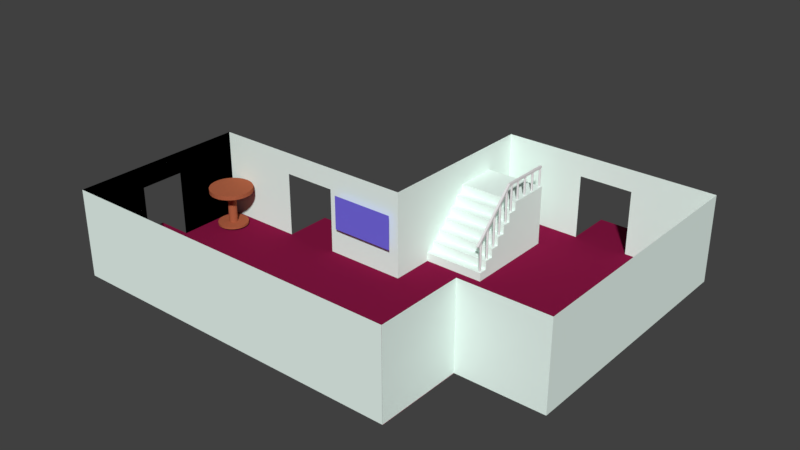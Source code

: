 # Source: sala.blend  (saved by Blender 2.79.0; exported with 4.5.12 LTS)
import bpy
from mathutils import Matrix  # noqa: F401  (used for matrix-valued properties, if any)

bpy.ops.wm.read_factory_settings(use_empty=True)
scene = bpy.context.scene
scene.name = 'Scene'

# ---- collections
col_collection_1 = bpy.data.collections.new('Collection 1'); scene.collection.children.link(col_collection_1)

# ---- materials (node trees are filled in below, after node groups)
mat_material = bpy.data.materials.new('Material')
mat_material.alpha_threshold = 0.0
mat_material.use_transparent_shadow = False
mat_material.preview_render_type = 'FLAT'
mat_material.diffuse_color = (0.233, 0.008616, 0.05263, 1.0)
mat_material.roughness = 0.5
mat_material.line_color = (0.0, 0.0, 0.0, 1.0)
mat_material_002 = bpy.data.materials.new('Material.002')
mat_material_002.alpha_threshold = 0.0
mat_material_002.use_transparent_shadow = False
mat_material_002.diffuse_color = (0.8566, 0.9849, 0.9268, 1.0)
mat_material_002.roughness = 0.5
mat_material_003 = bpy.data.materials.new('Material.003')
mat_material_003.alpha_threshold = 0.0
mat_material_003.use_transparent_shadow = False
mat_material_003.diffuse_color = (0.42, 0.118, 0.05666, 1.0)
mat_material_003.roughness = 0.5
mat_material_001 = bpy.data.materials.new('Material.001')
mat_material_001.alpha_threshold = 0.0
mat_material_001.use_transparent_shadow = False
mat_material_001.diffuse_color = (0.1815, 0.1512, 0.8, 1.0)
mat_material_001.roughness = 0.5

# ---- material node trees

# ---- world
world_world = bpy.data.worlds.new('World'); scene.world = world_world
world_world.color = (0.05088, 0.05088, 0.05088)
world_world.use_sun_shadow = False
world_world.sun_shadow_jitter_overblur = 0.0
world_world.cycles.sampling_method = 'MANUAL'

# ---- meshes
me_cube_033 = bpy.data.meshes.new('Cube.033')
me_cube_033.from_pydata([(-4.0, -1.0, -1.0), (-9.0, -1.0, -1.0), (-4.0, 3.0, -1.0), (-9.0, 3.0, -1.0), (1.0, 3.0, -1.0), (-0.9942, 3.0, -1.0), (1.0, 1.0, -1.0), (-0.9942, 1.0, -1.0), (-0.9942, 3.0, -1.0), (-4.0, 3.0, -1.0), (-4.0, 1.0, -1.0), (-0.9942, 1.0, -1.0), (-5.878, -1.0, -1.0), (-5.878, 3.0, -1.0), (-7.127, -1.0, -1.0), (-7.127, 3.0, -1.0), (-5.878, 4.088, -1.0), (-7.127, 4.088, -1.0), (-4.0, 0.5076, -1.0), (-9.0, 0.5076, -1.0), (-5.878, 0.5076, -1.0), (-7.127, 0.5076, -1.0), (-4.0, 1.514, -1.0), (-9.0, 1.514, -1.0), (-5.878, 1.514, -1.0), (-7.127, 1.514, -1.0), (-9.822, 0.5076, -1.0), (-9.822, 1.514, -1.0)], [], [(21, 19, 1, 14), (4, 5, 7, 6), (8, 9, 10, 11), (18, 20, 12, 0), (20, 21, 14, 12), (15, 13, 16, 17), (24, 25, 21, 20), (22, 24, 20, 18), (25, 23, 19, 21), (15, 3, 23, 25), (2, 13, 24, 22), (13, 15, 25, 24), (19, 23, 27, 26)])
me_cube_033.materials.append(mat_material)
me_cube_033.use_remesh_preserve_volume = False
me_cube_033.use_remesh_preserve_attributes = False
me_cube_033.use_mirror_vertex_groups = False
me_cube_033.update()
me_cube_032 = bpy.data.meshes.new('Cube.032')
me_cube_032.from_pydata([(-4.0, -1.0, -1.0), (-4.0, 1.0, -1.0), (-0.9942, -1.0, -1.0), (-0.9942, 1.0, -1.0)], [], [(3, 1, 0, 2)])
me_cube_032.materials.append(mat_material)
me_cube_032.use_remesh_preserve_volume = False
me_cube_032.use_remesh_preserve_attributes = False
me_cube_032.use_mirror_vertex_groups = False
me_cube_032.update()
me_cube_030 = bpy.data.meshes.new('Cube.030')
me_cube_030.from_pydata([(1.0, 7.0, -1.0), (-4.0, 7.0, -1.0), (1.0, 3.0, -1.0), (-4.0, 3.0, -1.0), (-0.8649, 7.0, -1.0), (-2.135, 7.0, -1.0), (-0.8649, 3.0, -1.0), (-2.135, 3.0, -1.0), (-0.8649, 8.122, -1.0), (-2.135, 8.122, -1.0)], [], [(5, 1, 3, 7), (0, 4, 6, 2), (4, 5, 7, 6), (5, 4, 8, 9)])
me_cube_030.materials.append(mat_material)
me_cube_030.use_remesh_preserve_volume = False
me_cube_030.use_remesh_preserve_attributes = False
me_cube_030.use_mirror_vertex_groups = False
me_cube_030.update()
me_cube_029 = bpy.data.meshes.new('Cube.029')
me_cube_029.from_pydata([(-9.0, -1.0, -1.0), (-9.0, -1.0, 1.0), (-9.0, 3.0, -1.0), (-9.0, 3.0, 1.0), (-9.0, -1.0, 0.0), (-9.0, 1.0, 1.0), (-9.0, 3.0, 0.0), (-9.0, -1.0, -0.5), (-9.0, -1.0, 0.5), (-9.0, 2.0, -1.0), (-9.0, 2.0, 1.0), (-9.0, 3.0, -0.5), (-9.0, 9.537e-07, -1.0), (-9.0, 9.537e-07, 1.0), (-9.0, 3.0, 0.5), (-9.0, 2.0, 0.0), (-9.0, 9.537e-07, 0.0), (-9.0, 1.0, 0.5), (-9.0, 9.537e-07, 0.5), (-9.0, 9.537e-07, -0.5), (-9.0, 2.0, 0.5), (-9.0, 2.0, -0.5), (-9.0, 0.5, -1.0), (-9.0, 0.5, 0.0), (-9.0, 1.5, -1.0), (-9.0, 1.5, 0.0), (-9.0, 0.5, 0.5), (-9.0, 9.537e-07, 0.25), (-9.0, 0.5, -0.5), (-9.0, 9.537e-07, -0.75), (-9.0, 9.537e-07, -0.25), (-9.0, 1.5, 0.5), (-9.0, 2.0, 0.25), (-9.0, 1.5, -0.5), (-9.0, 2.0, -0.75), (-9.0, 2.0, -0.25), (-9.0, 1.5, -0.25), (-9.0, 1.5, -0.75), (-9.0, 1.5, 0.25), (-9.0, 0.5, -0.75), (-9.0, 0.5, 0.25), (-9.0, 0.5, -0.25), (-6.5, 3.0, 1.0), (-9.0, 3.0, 0.0), (-4.0, 3.0, 0.0), (-4.0, 3.0, -1.0), (-9.0, 3.0, -1.0), (-4.0, 3.0, 1.0), (-9.0, 3.0, 1.0), (-5.25, 3.0, 0.0), (-7.75, 3.0, 0.0), (-5.25, 3.0, 1.0), (-9.0, 3.0, -0.5), (-4.0, 3.0, -0.5), (-5.25, 3.0, -1.0), (-7.75, 3.0, -1.0), (-4.0, 3.0, 0.5), (-9.0, 3.0, 0.5), (-7.75, 3.0, 1.0), (-6.5, 3.0, 0.5), (-5.25, 3.0, -0.5), (-7.75, 3.0, -0.5), (-7.75, 3.0, 0.5), (-5.25, 3.0, 0.5), (-5.875, 3.0, 0.0), (-5.875, 3.0, -1.0), (-7.125, 3.0, 0.0), (-7.125, 3.0, -1.0), (-5.875, 3.0, -0.5), (-5.25, 3.0, -0.25), (-5.25, 3.0, -0.75), (-7.125, 3.0, -0.5), (-7.75, 3.0, -0.25), (-7.75, 3.0, -0.75), (-7.125, 3.0, 0.5), (-7.75, 3.0, 0.25), (-5.875, 3.0, 0.5), (-5.25, 3.0, 0.25), (-7.125, 3.0, 0.25), (-7.125, 3.0, -0.75), (-7.125, 3.0, -0.25), (-5.875, 3.0, -0.25), (-5.875, 3.0, -0.75), (-5.875, 3.0, 0.25), (-1.0, -1.0, -1.0), (-1.0, -1.0, 1.0), (-1.0, 1.0, -1.0), (-1.0, 1.0, 1.0), (1.0, 1.0, -1.0), (1.0, 1.0, 1.0), (1.0, 7.0, -1.0), (-4.0, -1.0, -1.0), (-4.0, 7.0, -1.0), (1.0, 7.0, 1.0), (-4.0, -1.0, 1.0), (-4.0, 7.0, 1.0), (-4.0, 3.0, -1.0), (-4.0, -1.0, -1.0), (-9.0, -1.0, -1.0), (-9.0, 3.0, -1.0), (-4.0, -1.0, 1.0), (-9.0, -1.0, 1.0), (-9.0, 3.0, 1.0), (-4.0, -1.0, -1.0), (-4.0, 7.0, -1.0), (-4.0, -1.0, 1.0), (-4.0, 7.0, 1.0), (1.0, 3.0, -1.0), (-4.0, 3.0, -1.0), (1.0, 3.0, 1.0), (-4.0, 3.0, 1.0), (-4.0, 3.0, -1.0), (-4.0, 3.0, -1.0), (-9.0, 3.0, -1.0), (-9.0, 3.0, 1.0), (-4.0, 3.0, -1.0), (-9.0, 3.0, -1.0), (-9.0, 3.0, 1.0), (-4.0, 3.0, -1.0), (-9.0, 3.0, -1.0), (-9.0, 3.0, 1.0), (-4.0, 3.0, -1.0), (-9.0, 3.0, -1.0), (-9.0, 3.0, 1.0), (-9.0, -1.0, -1.0), (-9.0, -1.0, 1.0), (-9.0, 3.0, -1.0), (-9.0, 3.0, 1.0), (-9.0, -1.0, 0.0), (-9.0, 1.0, 1.0), (-9.0, 3.0, 0.0), (-9.0, -1.0, -0.5), (-9.0, -1.0, 0.5), (-9.0, 2.0, -1.0), (-9.0, 2.0, 1.0), (-9.0, 3.0, -0.5), (-9.0, 9.537e-07, -1.0), (-9.0, 9.537e-07, 1.0), (-9.0, 3.0, 0.5), (-9.0, 2.0, 0.0), (-9.0, 9.537e-07, 0.0), (-9.0, 1.0, 0.5), (-9.0, 9.537e-07, 0.5), (-9.0, 9.537e-07, -0.5), (-9.0, 2.0, 0.5), (-9.0, 2.0, -0.5), (-9.0, 0.5, -1.0), (-9.0, 0.5, 0.0), (-9.0, 1.5, -1.0), (-9.0, 1.5, 0.0), (-9.0, 0.5, 0.5), (-9.0, 9.537e-07, 0.25), (-9.0, 0.5, -0.5), (-9.0, 9.537e-07, -0.75), (-9.0, 9.537e-07, -0.25), (-9.0, 1.5, 0.5), (-9.0, 2.0, 0.25), (-9.0, 1.5, -0.5), (-9.0, 2.0, -0.75), (-9.0, 2.0, -0.25), (-9.0, 1.5, -0.25), (-9.0, 1.5, -0.75), (-9.0, 1.5, 0.25), (-9.0, 0.5, -0.75), (-9.0, 0.5, 0.25), (-9.0, 0.5, -0.25), (1.0, 3.0, -1.0), (1.0, 3.0, 1.0), (1.0, 1.0, -1.0), (1.0, 1.0, 1.0), (1.0, 3.0, 0.0), (1.0, 1.0, 0.0), (-4.0, -1.0, 0.0), (-4.0, -1.0, -1.0), (-4.0, -1.0, 1.0), (-1.003, -1.0, 1.0), (-1.003, -1.0, -1.0), (-1.003, -1.0, 0.0), (-1.5, 7.0, 1.0), (-4.0, 7.0, 0.0), (-4.0, 7.0, 1.0), (-4.0, 7.0, -1.0), (1.0, 7.0, 1.0), (1.0, 7.0, -1.0), (1.0, 7.0, 0.0), (-4.0, 7.0, -0.5), (-1.5, 7.0, 0.5), (-0.25, 7.0, 0.0), (-2.75, 7.0, 0.0), (1.0, 7.0, -0.5), (-0.25, 7.0, -1.0), (-0.25, 7.0, 1.0), (-4.0, 7.0, 0.5), (-2.75, 7.0, 1.0), (-2.75, 7.0, -1.0), (1.0, 7.0, 0.5), (-2.75, 7.0, -0.5), (-0.25, 7.0, 0.5), (-0.25, 7.0, -0.5), (-2.75, 7.0, 0.5), (-2.125, 7.0, 0.0), (-0.875, 7.0, 0.0), (-0.875, 7.0, -1.0), (-2.125, 7.0, -1.0), (-2.125, 7.0, -0.5), (-2.75, 7.0, -0.25), (-2.75, 7.0, -0.75), (-0.875, 7.0, 0.5), (-0.25, 7.0, 0.25), (-0.875, 7.0, -0.5), (-0.25, 7.0, -0.25), (-0.25, 7.0, -0.75), (-2.125, 7.0, 0.5), (-2.75, 7.0, 0.25), (-2.125, 7.0, 0.25), (-0.875, 7.0, 0.25), (-0.875, 7.0, -0.75), (-2.125, 7.0, -0.25), (-2.125, 7.0, -0.75), (-0.875, 7.0, -0.25)], [], [(21, 11, 6, 15, 35), (20, 14, 3, 10), (18, 26, 17, 5, 13), (4, 16, 27, 18, 8), (8, 18, 13, 1), (0, 12, 29, 19, 7), (7, 19, 30, 16, 4), (15, 6, 14, 20, 32), (38, 32, 20, 31), (17, 31, 20, 10, 5), (9, 2, 11, 21, 34), (37, 34, 21, 33), (36, 35, 15, 25), (33, 21, 35, 36), (24, 9, 34, 37), (25, 15, 32, 38), (12, 22, 39, 29), (29, 39, 28, 19), (16, 23, 40, 27), (27, 40, 26, 18), (19, 28, 41, 30), (30, 41, 23, 16), (62, 57, 43, 50, 75), (61, 52, 46, 55, 73), (44, 49, 69, 60, 53), (53, 60, 70, 54, 45), (50, 43, 52, 61, 72), (80, 72, 61, 71), (79, 73, 55, 67), (58, 48, 57, 62), (42, 58, 62, 74, 59), (78, 75, 50, 66), (51, 42, 59, 76, 63), (47, 51, 63, 56), (56, 63, 77, 49, 44), (74, 62, 75, 78), (71, 61, 73, 79), (66, 50, 72, 80), (49, 64, 81, 69), (69, 81, 68, 60), (60, 68, 82, 70), (70, 82, 65, 54), (63, 76, 83, 77), (77, 83, 64, 49), (84, 85, 87, 86), (86, 87, 89, 88), (111, 108, 91, 103), (103, 91, 94, 105), (108, 92, 95, 110), (106, 95, 92, 104), (96, 99, 122, 121), (97, 98, 101, 100), (122, 99, 102, 123), (90, 107, 109, 93), (104, 92, 108, 111), (145, 135, 130, 139, 159), (115, 116, 113, 112), (113, 116, 117, 114), (118, 119, 116, 115), (116, 119, 120, 117), (121, 122, 119, 118), (119, 122, 123, 120), (144, 138, 127, 134), (142, 150, 141, 129, 137), (128, 140, 151, 142, 132), (132, 142, 137, 125), (124, 136, 153, 143, 131), (131, 143, 154, 140, 128), (139, 130, 138, 144, 156), (162, 156, 144, 155), (141, 155, 144, 134, 129), (133, 126, 135, 145, 158), (161, 158, 145, 157), (160, 159, 139, 149), (157, 145, 159, 160), (148, 133, 158, 161), (149, 139, 156, 162), (136, 146, 163, 153), (153, 163, 152, 143), (140, 147, 164, 151), (151, 164, 150, 142), (143, 152, 165, 154), (154, 165, 147, 140), (166, 168, 171, 170), (170, 171, 169, 167), (177, 172, 174, 175), (176, 173, 172, 177), (199, 192, 179, 188, 213), (189, 198, 211, 190, 183), (184, 187, 210, 198, 189), (195, 197, 208, 187, 184), (182, 191, 197, 195), (191, 178, 186, 207, 197), (218, 206, 194, 203), (217, 205, 196, 204), (188, 179, 185, 196, 205), (196, 185, 181, 194, 206), (193, 180, 192, 199), (178, 193, 199, 212, 186), (214, 213, 188, 200), (212, 199, 213, 214), (197, 207, 215, 208), (208, 215, 201, 187), (198, 209, 216, 211), (211, 216, 202, 190), (200, 188, 205, 217), (204, 196, 206, 218), (187, 201, 219, 210), (210, 219, 209, 198)])
me_cube_029.materials.append(mat_material_002)
me_cube_029.use_remesh_preserve_volume = False
me_cube_029.use_remesh_preserve_attributes = False
me_cube_029.use_mirror_vertex_groups = False
me_cube_029.update()
me_cube_021 = bpy.data.meshes.new('Cube.021')
me_cube_021.from_pydata([(-1.0, -1.0, -1.0), (-1.0, -1.0, 1.0), (-1.0, 1.0, -1.0), (-1.0, 1.0, 1.0), (1.0, -1.0, -1.0), (1.0, -1.0, 1.0), (1.0, 1.0, -1.0), (1.0, 1.0, 1.0), (0.02531, 53.89, 0.8747), (0.02531, 25.6, 1.818), (0.2204, 53.87, 0.8743), (0.2204, 25.59, 1.817), (0.408, 53.83, 0.8729), (0.408, 25.55, 1.816), (0.5809, 53.77, 0.8708), (0.5809, 25.48, 1.814), (0.7324, 53.68, 0.8678), (0.7324, 25.4, 1.811), (0.8568, 53.57, 0.8643), (0.8568, 25.29, 1.807), (0.9492, 53.45, 0.8602), (0.9492, 25.17, 1.803), (1.006, 53.32, 0.8558), (1.006, 25.03, 1.799), (1.025, 53.18, 0.8512), (1.025, 24.9, 1.794), (1.006, 53.04, 0.8466), (1.006, 24.76, 1.789), (0.9492, 52.91, 0.8421), (0.9492, 24.63, 1.785), (0.8568, 52.79, 0.8381), (0.8568, 24.5, 1.781), (0.7324, 52.68, 0.8345), (0.7324, 24.4, 1.777), (0.5809, 52.59, 0.8316), (0.5809, 24.31, 1.774), (0.408, 52.53, 0.8294), (0.408, 24.24, 1.772), (0.2204, 52.49, 0.828), (0.2204, 24.2, 1.771), (0.02531, 52.47, 0.8276), (0.02531, 24.19, 1.77), (-0.1698, 52.49, 0.828), (-0.1698, 24.2, 1.771), (-0.3574, 52.53, 0.8294), (-0.3574, 24.24, 1.772), (-0.5303, 52.59, 0.8316), (-0.5303, 24.31, 1.774), (-0.6818, 52.68, 0.8345), (-0.6818, 24.4, 1.777), (-0.8062, 52.79, 0.8381), (-0.8062, 24.5, 1.781), (-0.8986, 52.91, 0.8421), (-0.8986, 24.63, 1.785), (-0.9555, 53.04, 0.8466), (-0.9555, 24.76, 1.789), (-0.9747, 53.18, 0.8512), (-0.9747, 24.9, 1.794), (-0.9555, 53.32, 0.8558), (-0.9555, 25.03, 1.799), (-0.8986, 53.45, 0.8602), (-0.8986, 25.17, 1.803), (-0.8062, 53.57, 0.8643), (-0.8062, 25.29, 1.807), (-0.6818, 53.68, 0.8678), (-0.6818, 25.4, 1.811), (-0.5303, 53.77, 0.8708), (-0.5303, 25.48, 1.814), (-0.3574, 53.83, 0.8729), (-0.3574, 25.55, 1.816), (-0.1698, 53.87, 0.8743), (-0.1698, 25.59, 1.817), (0.02531, 45.85, 0.607), (0.02531, 17.57, 1.55), (0.2204, 45.84, 0.6065), (0.2204, 17.56, 1.549), (0.408, 45.8, 0.6052), (0.408, 17.52, 1.548), (0.5809, 45.74, 0.603), (0.5809, 17.45, 1.546), (0.7324, 45.65, 0.6001), (0.7324, 17.36, 1.543), (0.8568, 45.54, 0.5965), (0.8568, 17.26, 1.539), (0.9492, 45.42, 0.5924), (0.9492, 17.13, 1.535), (1.006, 45.29, 0.588), (1.006, 17.0, 1.531), (1.025, 45.15, 0.5834), (1.025, 16.86, 1.526), (1.006, 45.01, 0.5788), (1.006, 16.73, 1.522), (0.9492, 44.88, 0.5744), (0.9492, 16.59, 1.517), (0.8568, 44.76, 0.5703), (0.8568, 16.47, 1.513), (0.7324, 44.65, 0.5668), (0.7324, 16.36, 1.51), (0.5809, 44.56, 0.5638), (0.5809, 16.28, 1.507), (0.408, 44.49, 0.5616), (0.408, 16.21, 1.504), (0.2204, 44.45, 0.5603), (0.2204, 16.17, 1.503), (0.02531, 44.44, 0.5598), (0.02531, 16.16, 1.503), (-0.1698, 44.45, 0.5603), (-0.1698, 16.17, 1.503), (-0.3574, 44.49, 0.5616), (-0.3574, 16.21, 1.504), (-0.5303, 44.56, 0.5638), (-0.5303, 16.28, 1.507), (-0.6818, 44.65, 0.5668), (-0.6818, 16.36, 1.51), (-0.8062, 44.76, 0.5703), (-0.8062, 16.47, 1.513), (-0.8986, 44.88, 0.5744), (-0.8986, 16.59, 1.517), (-0.9555, 45.01, 0.5788), (-0.9555, 16.73, 1.522), (-0.9747, 45.15, 0.5834), (-0.9747, 16.86, 1.526), (-0.9555, 45.29, 0.588), (-0.9555, 17.0, 1.531), (-0.8986, 45.42, 0.5924), (-0.8986, 17.13, 1.535), (-0.8062, 45.54, 0.5965), (-0.8062, 17.26, 1.539), (-0.6818, 45.65, 0.6001), (-0.6818, 17.36, 1.543), (-0.5303, 45.74, 0.603), (-0.5303, 17.45, 1.546), (-0.3574, 45.8, 0.6052), (-0.3574, 17.52, 1.548), (-0.1698, 45.84, 0.6065), (-0.1698, 17.56, 1.549), (0.02531, 38.56, 0.3637), (0.02531, 10.27, 1.306), (0.2204, 38.54, 0.3632), (0.2204, 10.26, 1.306), (0.408, 38.5, 0.3619), (0.408, 10.22, 1.305), (0.5809, 38.44, 0.3597), (0.5809, 10.15, 1.303), (0.7324, 38.35, 0.3568), (0.7324, 10.06, 1.3), (0.8568, 38.24, 0.3532), (0.8568, 9.957, 1.296), (0.9492, 38.12, 0.3491), (0.9492, 9.835, 1.292), (1.006, 37.99, 0.3447), (1.006, 9.702, 1.288), (1.025, 37.85, 0.3401), (1.025, 9.564, 1.283), (1.006, 37.71, 0.3355), (1.006, 9.426, 1.278), (0.9492, 37.58, 0.3311), (0.9492, 9.294, 1.274), (0.8568, 37.46, 0.327), (0.8568, 9.172, 1.27), (0.7324, 37.35, 0.3234), (0.7324, 9.064, 1.266), (0.5809, 37.26, 0.3205), (0.5809, 8.976, 1.263), (0.408, 37.2, 0.3183), (0.408, 8.911, 1.261), (0.2204, 37.16, 0.317), (0.2204, 8.871, 1.26), (0.02531, 37.14, 0.3165), (0.02531, 8.857, 1.259), (-0.1698, 37.16, 0.317), (-0.1698, 8.871, 1.26), (-0.3574, 37.2, 0.3183), (-0.3574, 8.911, 1.261), (-0.5303, 37.26, 0.3205), (-0.5303, 8.976, 1.263), (-0.6818, 37.35, 0.3234), (-0.6818, 9.064, 1.266), (-0.8062, 37.46, 0.327), (-0.8062, 9.172, 1.27), (-0.8986, 37.58, 0.3311), (-0.8986, 9.294, 1.274), (-0.9555, 37.71, 0.3355), (-0.9555, 9.426, 1.278), (-0.9747, 37.85, 0.3401), (-0.9747, 9.564, 1.283), (-0.9555, 37.99, 0.3447), (-0.9555, 9.702, 1.288), (-0.8986, 38.12, 0.3491), (-0.8986, 9.835, 1.292), (-0.8062, 38.24, 0.3532), (-0.8062, 9.957, 1.296), (-0.6818, 38.35, 0.3568), (-0.6818, 10.06, 1.3), (-0.5303, 38.44, 0.3597), (-0.5303, 10.15, 1.303), (-0.3574, 38.5, 0.3619), (-0.3574, 10.22, 1.305), (-0.1698, 38.54, 0.3632), (-0.1698, 10.26, 1.306), (0.02531, 31.97, 0.1442), (0.02531, 3.688, 1.087), (0.2204, 31.96, 0.1438), (0.2204, 3.675, 1.087), (0.408, 31.92, 0.1425), (0.408, 3.635, 1.085), (0.5809, 31.85, 0.1403), (0.5809, 3.569, 1.083), (0.7324, 31.77, 0.1373), (0.7324, 3.481, 1.08), (0.8568, 31.66, 0.1338), (0.8568, 3.374, 1.077), (0.9492, 31.54, 0.1297), (0.9492, 3.252, 1.073), (1.006, 31.4, 0.1253), (1.006, 3.119, 1.068), (1.025, 31.27, 0.1207), (1.025, 2.981, 1.063), (1.006, 31.13, 0.1161), (1.006, 2.843, 1.059), (0.9492, 30.99, 0.1117), (0.9492, 2.711, 1.054), (0.8568, 30.87, 0.1076), (0.8568, 2.588, 1.05), (0.7324, 30.77, 0.104), (0.7324, 2.481, 1.047), (0.5809, 30.68, 0.1011), (0.5809, 2.393, 1.044), (0.408, 30.61, 0.0989), (0.408, 2.328, 1.042), (0.2204, 30.57, 0.09756), (0.2204, 2.288, 1.04), (0.02531, 30.56, 0.0971), (0.02531, 2.274, 1.04), (-0.1698, 30.57, 0.09756), (-0.1698, 2.288, 1.04), (-0.3574, 30.61, 0.0989), (-0.3574, 2.328, 1.042), (-0.5303, 30.68, 0.1011), (-0.5303, 2.393, 1.044), (-0.6818, 30.77, 0.104), (-0.6818, 2.481, 1.047), (-0.8062, 30.87, 0.1076), (-0.8062, 2.588, 1.05), (-0.8986, 30.99, 0.1117), (-0.8986, 2.711, 1.054), (-0.9555, 31.13, 0.1161), (-0.9555, 2.843, 1.059), (-0.9747, 31.27, 0.1207), (-0.9747, 2.981, 1.063), (-0.9555, 31.4, 0.1253), (-0.9555, 3.119, 1.068), (-0.8986, 31.54, 0.1297), (-0.8986, 3.252, 1.073), (-0.8062, 31.66, 0.1338), (-0.8062, 3.374, 1.077), (-0.6818, 31.77, 0.1373), (-0.6818, 3.481, 1.08), (-0.5303, 31.85, 0.1403), (-0.5303, 3.569, 1.083), (-0.3574, 31.92, 0.1425), (-0.3574, 3.635, 1.085), (-0.1698, 31.96, 0.1438), (-0.1698, 3.675, 1.087), (0.02531, 29.29, -0.09511), (0.02531, 1.003, 0.8477), (0.2204, 29.27, -0.09556), (0.2204, 0.9892, 0.8472), (0.408, 29.23, -0.0969), (0.408, 0.949, 0.8459), (0.5809, 29.17, -0.09908), (0.5809, 0.8837, 0.8437), (0.7324, 29.08, -0.102), (0.7324, 0.7957, 0.8408), (0.8568, 28.97, -0.1056), (0.8568, 0.6886, 0.8372), (0.9492, 28.85, -0.1097), (0.9492, 0.5663, 0.8332), (1.006, 28.72, -0.1141), (1.006, 0.4337, 0.8287), (1.025, 28.58, -0.1187), (1.025, 0.2957, 0.8241), (1.006, 28.44, -0.1233), (1.006, 0.1578, 0.8195), (0.9492, 28.31, -0.1277), (0.9492, 0.02512, 0.8151), (0.8568, 28.19, -0.1318), (0.8568, -0.09713, 0.811), (0.7324, 28.08, -0.1353), (0.7324, -0.2043, 0.8075), (0.5809, 27.99, -0.1383), (0.5809, -0.2922, 0.8045), (0.408, 27.93, -0.1405), (0.408, -0.3576, 0.8024), (0.2204, 27.89, -0.1418), (0.2204, -0.3978, 0.801), (0.02531, 27.87, -0.1422), (0.02531, -0.4114, 0.8006), (-0.1698, 27.89, -0.1418), (-0.1698, -0.3978, 0.801), (-0.3574, 27.93, -0.1405), (-0.3574, -0.3576, 0.8024), (-0.5303, 27.99, -0.1383), (-0.5303, -0.2922, 0.8045), (-0.6818, 28.08, -0.1353), (-0.6818, -0.2043, 0.8075), (-0.8062, 28.19, -0.1318), (-0.8062, -0.09713, 0.811), (-0.8986, 28.31, -0.1277), (-0.8986, 0.02512, 0.8151), (-0.9555, 28.44, -0.1233), (-0.9555, 0.1578, 0.8195), (-0.9747, 28.58, -0.1187), (-0.9747, 0.2957, 0.8241), (-0.9555, 28.72, -0.1141), (-0.9555, 0.4337, 0.8287), (-0.8986, 28.85, -0.1097), (-0.8986, 0.5663, 0.8332), (-0.8062, 28.97, -0.1056), (-0.8062, 0.6886, 0.8372), (-0.6818, 29.08, -0.102), (-0.6818, 0.7957, 0.8408), (-0.5303, 29.17, -0.09908), (-0.5303, 0.8837, 0.8437), (-0.3574, 29.23, -0.0969), (-0.3574, 0.949, 0.8459), (-0.1698, 29.27, -0.09556), (-0.1698, 0.9892, 0.8472), (0.02531, 28.7, -0.49), (0.02531, 0.4117, 0.4528), (0.2204, 28.68, -0.4905), (0.2204, 0.3981, 0.4523), (0.408, 28.64, -0.4918), (0.408, 0.3579, 0.451), (0.5809, 28.58, -0.494), (0.5809, 0.2926, 0.4488), (0.7324, 28.49, -0.4969), (0.7324, 0.2046, 0.4459), (0.8568, 28.38, -0.5005), (0.8568, 0.09747, 0.4423), (0.9492, 28.26, -0.5046), (0.9492, -0.02478, 0.4382), (1.006, 28.13, -0.509), (1.006, -0.1574, 0.4338), (1.025, 27.99, -0.5136), (1.025, -0.2954, 0.4292), (1.006, 27.85, -0.5182), (1.006, -0.4333, 0.4246), (0.9492, 27.72, -0.5226), (0.9492, -0.566, 0.4202), (0.8568, 27.6, -0.5267), (0.8568, -0.6882, 0.4161), (0.7324, 27.49, -0.5302), (0.7324, -0.7954, 0.4126), (0.5809, 27.4, -0.5332), (0.5809, -0.8833, 0.4096), (0.408, 27.34, -0.5354), (0.408, -0.9487, 0.4075), (0.2204, 27.3, -0.5367), (0.2204, -0.9889, 0.4061), (0.02531, 27.28, -0.5371), (0.02531, -1.002, 0.4057), (-0.1698, 27.3, -0.5367), (-0.1698, -0.9889, 0.4061), (-0.3574, 27.34, -0.5354), (-0.3574, -0.9487, 0.4075), (-0.5303, 27.4, -0.5332), (-0.5303, -0.8833, 0.4096), (-0.6818, 27.49, -0.5302), (-0.6818, -0.7954, 0.4126), (-0.8062, 27.6, -0.5267), (-0.8062, -0.6882, 0.4161), (-0.8986, 27.72, -0.5226), (-0.8986, -0.566, 0.4202), (-0.9555, 27.85, -0.5182), (-0.9555, -0.4333, 0.4246), (-0.9747, 27.99, -0.5136), (-0.9747, -0.2954, 0.4292), (-0.9555, 28.13, -0.509), (-0.9555, -0.1574, 0.4338), (-0.8986, 28.26, -0.5046), (-0.8986, -0.02478, 0.4382), (-0.8062, 28.38, -0.5005), (-0.8062, 0.09747, 0.4423), (-0.6818, 28.49, -0.4969), (-0.6818, 0.2046, 0.4459), (-0.5303, 28.58, -0.494), (-0.5303, 0.2926, 0.4488), (-0.3574, 28.64, -0.4918), (-0.3574, 0.3579, 0.451), (-0.1698, 28.68, -0.4905), (-0.1698, 0.3981, 0.4523), (0.02531, 29.03, -0.8695), (0.02531, 0.7436, 0.07329), (0.2204, 29.01, -0.87), (0.2204, 0.73, 0.07284), (0.408, 28.97, -0.8713), (0.408, 0.6897, 0.07149), (0.5809, 28.91, -0.8735), (0.5809, 0.6244, 0.06932), (0.7324, 28.82, -0.8764), (0.7324, 0.5365, 0.06639), (0.8568, 28.71, -0.88), (0.8568, 0.4293, 0.06281), (0.9492, 28.59, -0.8841), (0.9492, 0.3071, 0.05874), (1.006, 28.46, -0.8885), (1.006, 0.1744, 0.05432), (1.025, 28.32, -0.8931), (1.025, 0.03645, 0.04972), (1.006, 28.18, -0.8977), (1.006, -0.1015, 0.04512), (0.9492, 28.05, -0.9021), (0.9492, -0.2341, 0.0407), (0.8568, 27.93, -0.9062), (0.8568, -0.3564, 0.03662), (0.7324, 27.82, -0.9098), (0.7324, -0.4635, 0.03305), (0.5809, 27.73, -0.9127), (0.5809, -0.5515, 0.03012), (0.408, 27.67, -0.9149), (0.408, -0.6168, 0.02794), (0.2204, 27.63, -0.9162), (0.2204, -0.6571, 0.0266), (0.02531, 27.61, -0.9167), (0.02531, -0.6707, 0.02615), (-0.1698, 27.63, -0.9162), (-0.1698, -0.6571, 0.0266), (-0.3574, 27.67, -0.9149), (-0.3574, -0.6168, 0.02794), (-0.5303, 27.73, -0.9127), (-0.5303, -0.5515, 0.03012), (-0.6818, 27.82, -0.9098), (-0.6818, -0.4635, 0.03305), (-0.8062, 27.93, -0.9062), (-0.8062, -0.3564, 0.03662), (-0.8986, 28.05, -0.9021), (-0.8986, -0.2341, 0.0407), (-0.9555, 28.18, -0.8977), (-0.9555, -0.1015, 0.04512), (-0.9747, 28.32, -0.8931), (-0.9747, 0.03646, 0.04972), (-0.9555, 28.46, -0.8885), (-0.9555, 0.1744, 0.05432), (-0.8986, 28.59, -0.8841), (-0.8986, 0.3071, 0.05874), (-0.8062, 28.71, -0.88), (-0.8062, 0.4293, 0.06281), (-0.6818, 28.82, -0.8764), (-0.6818, 0.5365, 0.06639), (-0.5303, 28.91, -0.8735), (-0.5303, 0.6244, 0.06932), (-0.3574, 28.97, -0.8713), (-0.3574, 0.6897, 0.07149), (-0.1698, 29.01, -0.87), (-0.1698, 0.73, 0.07284), (0.02531, 28.9, -1.287), (0.02531, 0.6191, -0.3438), (0.2204, 28.89, -1.287), (0.2204, 0.6055, -0.3442), (0.408, 28.85, -1.288), (0.408, 0.5653, -0.3455), (0.5809, 28.78, -1.291), (0.5809, 0.4999, -0.3477), (0.7324, 28.7, -1.293), (0.7324, 0.412, -0.3507), (0.8568, 28.59, -1.297), (0.8568, 0.3049, -0.3542), (0.9492, 28.47, -1.301), (0.9492, 0.1826, -0.3583), (1.006, 28.33, -1.306), (1.006, 0.04996, -0.3627), (1.025, 28.2, -1.31), (1.025, -0.08799, -0.3673), (1.006, 28.06, -1.315), (1.006, -0.2259, -0.3719), (0.9492, 27.93, -1.319), (0.9492, -0.3586, -0.3763), (0.8568, 27.8, -1.323), (0.8568, -0.4808, -0.3804), (0.7324, 27.7, -1.327), (0.7324, -0.588, -0.384), (0.5809, 27.61, -1.33), (0.5809, -0.6759, -0.3869), (0.408, 27.54, -1.332), (0.408, -0.7413, -0.3891), (0.2204, 27.5, -1.333), (0.2204, -0.7815, -0.3904), (0.02531, 27.49, -1.334), (0.02531, -0.7951, -0.3909), (-0.1698, 27.5, -1.333), (-0.1698, -0.7815, -0.3904), (-0.3574, 27.54, -1.332), (-0.3574, -0.7413, -0.3891), (-0.5303, 27.61, -1.33), (-0.5303, -0.6759, -0.3869), (-0.6818, 27.7, -1.327), (-0.6818, -0.588, -0.384), (-0.8062, 27.8, -1.323), (-0.8062, -0.4808, -0.3804), (-0.8986, 27.93, -1.319), (-0.8986, -0.3586, -0.3763), (-0.9555, 28.06, -1.315), (-0.9555, -0.2259, -0.3719), (-0.9747, 28.2, -1.31), (-0.9747, -0.08799, -0.3673), (-0.9555, 28.33, -1.306), (-0.9555, 0.04996, -0.3627), (-0.8986, 28.47, -1.301), (-0.8986, 0.1826, -0.3583), (-0.8062, 28.59, -1.297), (-0.8062, 0.3049, -0.3542), (-0.6818, 28.7, -1.293), (-0.6818, 0.412, -0.3507), (-0.5303, 28.78, -1.291), (-0.5303, 0.4999, -0.3477), (-0.3574, 28.85, -1.288), (-0.3574, 0.5653, -0.3455), (-0.1698, 28.89, -1.287), (-0.1698, 0.6055, -0.3442), (0.08147, 61.16, 1.172), (0.08147, 32.88, 2.115), (0.2766, 61.15, 1.172), (0.2766, 32.86, 2.115), (0.4642, 61.11, 1.171), (0.4642, 32.82, 2.113), (0.637, 61.04, 1.168), (0.637, 32.76, 2.111), (0.7886, 60.95, 1.165), (0.7886, 32.67, 2.108), (0.9129, 60.85, 1.162), (0.9129, 32.56, 2.105), (1.005, 60.72, 1.158), (1.005, 32.44, 2.101), (1.062, 60.59, 1.153), (1.062, 32.31, 2.096), (1.081, 60.45, 1.149), (1.081, 32.17, 2.092), (1.062, 60.32, 1.144), (1.062, 32.03, 2.087), (1.005, 60.18, 1.14), (1.005, 31.9, 2.083), (0.9129, 60.06, 1.136), (0.9129, 31.78, 2.079), (0.7886, 59.95, 1.132), (0.7886, 31.67, 2.075), (0.637, 59.87, 1.129), (0.637, 31.58, 2.072), (0.4641, 59.8, 1.127), (0.4641, 31.52, 2.07), (0.2766, 59.76, 1.126), (0.2766, 31.48, 2.069), (0.08147, 59.75, 1.125), (0.08147, 31.46, 2.068), (-0.1136, 59.76, 1.126), (-0.1136, 31.48, 2.069), (-0.3012, 59.8, 1.127), (-0.3012, 31.52, 2.07), (-0.4741, 59.87, 1.129), (-0.4741, 31.58, 2.072), (-0.6256, 59.95, 1.132), (-0.6256, 31.67, 2.075), (-0.75, 60.06, 1.136), (-0.75, 31.78, 2.079), (-0.8424, 60.18, 1.14), (-0.8424, 31.9, 2.083), (-0.8993, 60.32, 1.144), (-0.8993, 32.03, 2.087), (-0.9185, 60.45, 1.149), (-0.9185, 32.17, 2.092), (-0.8993, 60.59, 1.153), (-0.8993, 32.31, 2.096), (-0.8424, 60.72, 1.158), (-0.8424, 32.44, 2.101), (-0.75, 60.85, 1.162), (-0.75, 32.56, 2.105), (-0.6256, 60.95, 1.165), (-0.6256, 32.67, 2.108), (-0.4741, 61.04, 1.168), (-0.4741, 32.76, 2.111), (-0.3012, 61.11, 1.171), (-0.3012, 32.82, 2.113), (-0.1136, 61.15, 1.172), (-0.1136, 32.86, 2.115), (-0.9692, 34.39, 2.082), (-0.9692, 0.4518, 0.9504), (-0.9692, 32.98, 2.129), (-0.9692, -0.9625, 0.9976), (1.031, 34.39, 2.082), (1.031, 0.4518, 0.9504), (1.031, 32.98, 2.129), (1.031, -0.9625, 0.9976), (0.02531, 28.66, -1.704), (0.02531, 0.3768, -0.7607), (0.2204, 28.65, -1.704), (0.2204, 0.3632, -0.7611), (0.408, 28.61, -1.705), (0.408, 0.323, -0.7625), (0.5809, 28.54, -1.707), (0.5809, 0.2576, -0.7647), (0.7324, 28.45, -1.71), (0.7324, 0.1697, -0.7676), (0.8568, 28.35, -1.714), (0.8568, 0.06252, -0.7712), (0.9492, 28.22, -1.718), (0.9492, -0.05973, -0.7752), (1.006, 28.09, -1.722), (1.006, -0.1924, -0.7797), (1.025, 27.95, -1.727), (1.025, -0.3303, -0.7843), (1.006, 27.82, -1.732), (1.006, -0.4683, -0.7889), (0.9492, 27.68, -1.736), (0.9492, -0.6009, -0.7933), (0.8568, 27.56, -1.74), (0.8568, -0.7232, -0.7974), (0.7324, 27.45, -1.744), (0.7324, -0.8303, -0.8009), (0.5809, 27.37, -1.747), (0.5809, -0.9183, -0.8039), (0.408, 27.3, -1.749), (0.408, -0.9836, -0.806), (0.2204, 27.26, -1.75), (0.2204, -1.024, -0.8074), (0.02531, 27.25, -1.751), (0.02531, -1.037, -0.8078), (-0.1698, 27.26, -1.75), (-0.1698, -1.024, -0.8074), (-0.3574, 27.3, -1.749), (-0.3574, -0.9836, -0.806), (-0.5303, 27.37, -1.747), (-0.5303, -0.9183, -0.8039), (-0.6818, 27.45, -1.744), (-0.6818, -0.8303, -0.8009), (-0.8062, 27.56, -1.74), (-0.8062, -0.7232, -0.7974), (-0.8986, 27.68, -1.736), (-0.8986, -0.6009, -0.7933), (-0.9555, 27.82, -1.732), (-0.9555, -0.4683, -0.7889), (-0.9747, 27.95, -1.727), (-0.9747, -0.3303, -0.7843), (-0.9555, 28.09, -1.722), (-0.9555, -0.1924, -0.7797), (-0.8986, 28.22, -1.718), (-0.8986, -0.05973, -0.7752), (-0.8062, 28.35, -1.714), (-0.8062, 0.06252, -0.7712), (-0.6818, 28.45, -1.71), (-0.6818, 0.1697, -0.7676), (-0.5303, 28.54, -1.707), (-0.5303, 0.2576, -0.7647), (-0.3574, 28.61, -1.705), (-0.3574, 0.323, -0.7625), (-0.1698, 28.65, -1.704), (-0.1698, 0.3632, -0.7611)], [], [(0, 1, 3, 2), (2, 3, 7, 6), (6, 7, 5, 4), (4, 5, 1, 0), (2, 6, 4, 0), (7, 3, 1, 5), (8, 9, 11, 10), (10, 11, 13, 12), (12, 13, 15, 14), (14, 15, 17, 16), (16, 17, 19, 18), (18, 19, 21, 20), (20, 21, 23, 22), (22, 23, 25, 24), (24, 25, 27, 26), (26, 27, 29, 28), (28, 29, 31, 30), (30, 31, 33, 32), (32, 33, 35, 34), (34, 35, 37, 36), (36, 37, 39, 38), (38, 39, 41, 40), (40, 41, 43, 42), (42, 43, 45, 44), (44, 45, 47, 46), (46, 47, 49, 48), (48, 49, 51, 50), (50, 51, 53, 52), (52, 53, 55, 54), (54, 55, 57, 56), (56, 57, 59, 58), (58, 59, 61, 60), (60, 61, 63, 62), (62, 63, 65, 64), (64, 65, 67, 66), (66, 67, 69, 68), (11, 9, 71, 69, 67, 65, 63, 61, 59, 57, 55, 53, 51, 49, 47, 45, 43, 41, 39, 37, 35, 33, 31, 29, 27, 25, 23, 21, 19, 17, 15, 13), (68, 69, 71, 70), (70, 71, 9, 8), (8, 10, 12, 14, 16, 18, 20, 22, 24, 26, 28, 30, 32, 34, 36, 38, 40, 42, 44, 46, 48, 50, 52, 54, 56, 58, 60, 62, 64, 66, 68, 70), (72, 73, 75, 74), (74, 75, 77, 76), (76, 77, 79, 78), (78, 79, 81, 80), (80, 81, 83, 82), (82, 83, 85, 84), (84, 85, 87, 86), (86, 87, 89, 88), (88, 89, 91, 90), (90, 91, 93, 92), (92, 93, 95, 94), (94, 95, 97, 96), (96, 97, 99, 98), (98, 99, 101, 100), (100, 101, 103, 102), (102, 103, 105, 104), (104, 105, 107, 106), (106, 107, 109, 108), (108, 109, 111, 110), (110, 111, 113, 112), (112, 113, 115, 114), (114, 115, 117, 116), (116, 117, 119, 118), (118, 119, 121, 120), (120, 121, 123, 122), (122, 123, 125, 124), (124, 125, 127, 126), (126, 127, 129, 128), (128, 129, 131, 130), (130, 131, 133, 132), (75, 73, 135, 133, 131, 129, 127, 125, 123, 121, 119, 117, 115, 113, 111, 109, 107, 105, 103, 101, 99, 97, 95, 93, 91, 89, 87, 85, 83, 81, 79, 77), (132, 133, 135, 134), (134, 135, 73, 72), (72, 74, 76, 78, 80, 82, 84, 86, 88, 90, 92, 94, 96, 98, 100, 102, 104, 106, 108, 110, 112, 114, 116, 118, 120, 122, 124, 126, 128, 130, 132, 134), (136, 137, 139, 138), (138, 139, 141, 140), (140, 141, 143, 142), (142, 143, 145, 144), (144, 145, 147, 146), (146, 147, 149, 148), (148, 149, 151, 150), (150, 151, 153, 152), (152, 153, 155, 154), (154, 155, 157, 156), (156, 157, 159, 158), (158, 159, 161, 160), (160, 161, 163, 162), (162, 163, 165, 164), (164, 165, 167, 166), (166, 167, 169, 168), (168, 169, 171, 170), (170, 171, 173, 172), (172, 173, 175, 174), (174, 175, 177, 176), (176, 177, 179, 178), (178, 179, 181, 180), (180, 181, 183, 182), (182, 183, 185, 184), (184, 185, 187, 186), (186, 187, 189, 188), (188, 189, 191, 190), (190, 191, 193, 192), (192, 193, 195, 194), (194, 195, 197, 196), (139, 137, 199, 197, 195, 193, 191, 189, 187, 185, 183, 181, 179, 177, 175, 173, 171, 169, 167, 165, 163, 161, 159, 157, 155, 153, 151, 149, 147, 145, 143, 141), (196, 197, 199, 198), (198, 199, 137, 136), (136, 138, 140, 142, 144, 146, 148, 150, 152, 154, 156, 158, 160, 162, 164, 166, 168, 170, 172, 174, 176, 178, 180, 182, 184, 186, 188, 190, 192, 194, 196, 198), (200, 201, 203, 202), (202, 203, 205, 204), (204, 205, 207, 206), (206, 207, 209, 208), (208, 209, 211, 210), (210, 211, 213, 212), (212, 213, 215, 214), (214, 215, 217, 216), (216, 217, 219, 218), (218, 219, 221, 220), (220, 221, 223, 222), (222, 223, 225, 224), (224, 225, 227, 226), (226, 227, 229, 228), (228, 229, 231, 230), (230, 231, 233, 232), (232, 233, 235, 234), (234, 235, 237, 236), (236, 237, 239, 238), (238, 239, 241, 240), (240, 241, 243, 242), (242, 243, 245, 244), (244, 245, 247, 246), (246, 247, 249, 248), (248, 249, 251, 250), (250, 251, 253, 252), (252, 253, 255, 254), (254, 255, 257, 256), (256, 257, 259, 258), (258, 259, 261, 260), (203, 201, 263, 261, 259, 257, 255, 253, 251, 249, 247, 245, 243, 241, 239, 237, 235, 233, 231, 229, 227, 225, 223, 221, 219, 217, 215, 213, 211, 209, 207, 205), (260, 261, 263, 262), (262, 263, 201, 200), (200, 202, 204, 206, 208, 210, 212, 214, 216, 218, 220, 222, 224, 226, 228, 230, 232, 234, 236, 238, 240, 242, 244, 246, 248, 250, 252, 254, 256, 258, 260, 262), (264, 265, 267, 266), (266, 267, 269, 268), (268, 269, 271, 270), (270, 271, 273, 272), (272, 273, 275, 274), (274, 275, 277, 276), (276, 277, 279, 278), (278, 279, 281, 280), (280, 281, 283, 282), (282, 283, 285, 284), (284, 285, 287, 286), (286, 287, 289, 288), (288, 289, 291, 290), (290, 291, 293, 292), (292, 293, 295, 294), (294, 295, 297, 296), (296, 297, 299, 298), (298, 299, 301, 300), (300, 301, 303, 302), (302, 303, 305, 304), (304, 305, 307, 306), (306, 307, 309, 308), (308, 309, 311, 310), (310, 311, 313, 312), (312, 313, 315, 314), (314, 315, 317, 316), (316, 317, 319, 318), (318, 319, 321, 320), (320, 321, 323, 322), (322, 323, 325, 324), (267, 265, 327, 325, 323, 321, 319, 317, 315, 313, 311, 309, 307, 305, 303, 301, 299, 297, 295, 293, 291, 289, 287, 285, 283, 281, 279, 277, 275, 273, 271, 269), (324, 325, 327, 326), (326, 327, 265, 264), (264, 266, 268, 270, 272, 274, 276, 278, 280, 282, 284, 286, 288, 290, 292, 294, 296, 298, 300, 302, 304, 306, 308, 310, 312, 314, 316, 318, 320, 322, 324, 326), (328, 329, 331, 330), (330, 331, 333, 332), (332, 333, 335, 334), (334, 335, 337, 336), (336, 337, 339, 338), (338, 339, 341, 340), (340, 341, 343, 342), (342, 343, 345, 344), (344, 345, 347, 346), (346, 347, 349, 348), (348, 349, 351, 350), (350, 351, 353, 352), (352, 353, 355, 354), (354, 355, 357, 356), (356, 357, 359, 358), (358, 359, 361, 360), (360, 361, 363, 362), (362, 363, 365, 364), (364, 365, 367, 366), (366, 367, 369, 368), (368, 369, 371, 370), (370, 371, 373, 372), (372, 373, 375, 374), (374, 375, 377, 376), (376, 377, 379, 378), (378, 379, 381, 380), (380, 381, 383, 382), (382, 383, 385, 384), (384, 385, 387, 386), (386, 387, 389, 388), (331, 329, 391, 389, 387, 385, 383, 381, 379, 377, 375, 373, 371, 369, 367, 365, 363, 361, 359, 357, 355, 353, 351, 349, 347, 345, 343, 341, 339, 337, 335, 333), (388, 389, 391, 390), (390, 391, 329, 328), (328, 330, 332, 334, 336, 338, 340, 342, 344, 346, 348, 350, 352, 354, 356, 358, 360, 362, 364, 366, 368, 370, 372, 374, 376, 378, 380, 382, 384, 386, 388, 390), (392, 393, 395, 394), (394, 395, 397, 396), (396, 397, 399, 398), (398, 399, 401, 400), (400, 401, 403, 402), (402, 403, 405, 404), (404, 405, 407, 406), (406, 407, 409, 408), (408, 409, 411, 410), (410, 411, 413, 412), (412, 413, 415, 414), (414, 415, 417, 416), (416, 417, 419, 418), (418, 419, 421, 420), (420, 421, 423, 422), (422, 423, 425, 424), (424, 425, 427, 426), (426, 427, 429, 428), (428, 429, 431, 430), (430, 431, 433, 432), (432, 433, 435, 434), (434, 435, 437, 436), (436, 437, 439, 438), (438, 439, 441, 440), (440, 441, 443, 442), (442, 443, 445, 444), (444, 445, 447, 446), (446, 447, 449, 448), (448, 449, 451, 450), (450, 451, 453, 452), (395, 393, 455, 453, 451, 449, 447, 445, 443, 441, 439, 437, 435, 433, 431, 429, 427, 425, 423, 421, 419, 417, 415, 413, 411, 409, 407, 405, 403, 401, 399, 397), (452, 453, 455, 454), (454, 455, 393, 392), (392, 394, 396, 398, 400, 402, 404, 406, 408, 410, 412, 414, 416, 418, 420, 422, 424, 426, 428, 430, 432, 434, 436, 438, 440, 442, 444, 446, 448, 450, 452, 454), (456, 457, 459, 458), (458, 459, 461, 460), (460, 461, 463, 462), (462, 463, 465, 464), (464, 465, 467, 466), (466, 467, 469, 468), (468, 469, 471, 470), (470, 471, 473, 472), (472, 473, 475, 474), (474, 475, 477, 476), (476, 477, 479, 478), (478, 479, 481, 480), (480, 481, 483, 482), (482, 483, 485, 484), (484, 485, 487, 486), (486, 487, 489, 488), (488, 489, 491, 490), (490, 491, 493, 492), (492, 493, 495, 494), (494, 495, 497, 496), (496, 497, 499, 498), (498, 499, 501, 500), (500, 501, 503, 502), (502, 503, 505, 504), (504, 505, 507, 506), (506, 507, 509, 508), (508, 509, 511, 510), (510, 511, 513, 512), (512, 513, 515, 514), (514, 515, 517, 516), (459, 457, 519, 517, 515, 513, 511, 509, 507, 505, 503, 501, 499, 497, 495, 493, 491, 489, 487, 485, 483, 481, 479, 477, 475, 473, 471, 469, 467, 465, 463, 461), (516, 517, 519, 518), (518, 519, 457, 456), (456, 458, 460, 462, 464, 466, 468, 470, 472, 474, 476, 478, 480, 482, 484, 486, 488, 490, 492, 494, 496, 498, 500, 502, 504, 506, 508, 510, 512, 514, 516, 518), (520, 521, 523, 522), (522, 523, 525, 524), (524, 525, 527, 526), (526, 527, 529, 528), (528, 529, 531, 530), (530, 531, 533, 532), (532, 533, 535, 534), (534, 535, 537, 536), (536, 537, 539, 538), (538, 539, 541, 540), (540, 541, 543, 542), (542, 543, 545, 544), (544, 545, 547, 546), (546, 547, 549, 548), (548, 549, 551, 550), (550, 551, 553, 552), (552, 553, 555, 554), (554, 555, 557, 556), (556, 557, 559, 558), (558, 559, 561, 560), (560, 561, 563, 562), (562, 563, 565, 564), (564, 565, 567, 566), (566, 567, 569, 568), (568, 569, 571, 570), (570, 571, 573, 572), (572, 573, 575, 574), (574, 575, 577, 576), (576, 577, 579, 578), (578, 579, 581, 580), (523, 521, 583, 581, 579, 577, 575, 573, 571, 569, 567, 565, 563, 561, 559, 557, 555, 553, 551, 549, 547, 545, 543, 541, 539, 537, 535, 533, 531, 529, 527, 525), (580, 581, 583, 582), (582, 583, 521, 520), (520, 522, 524, 526, 528, 530, 532, 534, 536, 538, 540, 542, 544, 546, 548, 550, 552, 554, 556, 558, 560, 562, 564, 566, 568, 570, 572, 574, 576, 578, 580, 582), (584, 585, 587, 586), (586, 587, 591, 590), (590, 591, 589, 588), (588, 589, 585, 584), (586, 590, 588, 584), (591, 587, 585, 589), (592, 593, 595, 594), (594, 595, 597, 596), (596, 597, 599, 598), (598, 599, 601, 600), (600, 601, 603, 602), (602, 603, 605, 604), (604, 605, 607, 606), (606, 607, 609, 608), (608, 609, 611, 610), (610, 611, 613, 612), (612, 613, 615, 614), (614, 615, 617, 616), (616, 617, 619, 618), (618, 619, 621, 620), (620, 621, 623, 622), (622, 623, 625, 624), (624, 625, 627, 626), (626, 627, 629, 628), (628, 629, 631, 630), (630, 631, 633, 632), (632, 633, 635, 634), (634, 635, 637, 636), (636, 637, 639, 638), (638, 639, 641, 640), (640, 641, 643, 642), (642, 643, 645, 644), (644, 645, 647, 646), (646, 647, 649, 648), (648, 649, 651, 650), (650, 651, 653, 652), (595, 593, 655, 653, 651, 649, 647, 645, 643, 641, 639, 637, 635, 633, 631, 629, 627, 625, 623, 621, 619, 617, 615, 613, 611, 609, 607, 605, 603, 601, 599, 597), (652, 653, 655, 654), (654, 655, 593, 592), (592, 594, 596, 598, 600, 602, 604, 606, 608, 610, 612, 614, 616, 618, 620, 622, 624, 626, 628, 630, 632, 634, 636, 638, 640, 642, 644, 646, 648, 650, 652, 654)])
me_cube_021.use_remesh_preserve_volume = False
me_cube_021.use_remesh_preserve_attributes = False
me_cube_021.use_mirror_vertex_groups = False
me_cube_021.update()
me_cylinder_003 = bpy.data.meshes.new('Cylinder.003')
me_cylinder_003.from_pydata([(0.0, 0.1, -1.0), (0.0, 0.1, 1.0), (0.01951, 0.09808, -1.0), (0.01951, 0.09808, 1.0), (0.03827, 0.09239, -1.0), (0.03827, 0.09239, 1.0), (0.05556, 0.08315, -1.0), (0.05556, 0.08315, 1.0), (0.07071, 0.07071, -1.0), (0.07071, 0.07071, 1.0), (0.08315, 0.05556, -1.0), (0.08315, 0.05556, 1.0), (0.09239, 0.03827, -1.0), (0.09239, 0.03827, 1.0), (0.09808, 0.01951, -1.0), (0.09808, 0.01951, 1.0), (0.1, 7.55e-09, -1.0), (0.1, 7.55e-09, 1.0), (0.09808, -0.01951, -1.0), (0.09808, -0.01951, 1.0), (0.09239, -0.03827, -1.0), (0.09239, -0.03827, 1.0), (0.08315, -0.05556, -1.0), (0.08315, -0.05556, 1.0), (0.07071, -0.07071, -1.0), (0.07071, -0.07071, 1.0), (0.05556, -0.08315, -1.0), (0.05556, -0.08315, 1.0), (0.03827, -0.09239, -1.0), (0.03827, -0.09239, 1.0), (0.01951, -0.09808, -1.0), (0.01951, -0.09808, 1.0), (-3.258e-08, -0.1, -1.0), (-3.258e-08, -0.1, 1.0), (-0.01951, -0.09808, -1.0), (-0.01951, -0.09808, 1.0), (-0.03827, -0.09239, -1.0), (-0.03827, -0.09239, 1.0), (-0.05556, -0.08315, -1.0), (-0.05556, -0.08315, 1.0), (-0.07071, -0.07071, -1.0), (-0.07071, -0.07071, 1.0), (-0.08315, -0.05556, -1.0), (-0.08315, -0.05556, 1.0), (-0.09239, -0.03827, -1.0), (-0.09239, -0.03827, 1.0), (-0.09808, -0.01951, -1.0), (-0.09808, -0.01951, 1.0), (-0.1, 9.656e-08, -1.0), (-0.1, 9.656e-08, 1.0), (-0.09808, 0.01951, -1.0), (-0.09808, 0.01951, 1.0), (-0.09239, 0.03827, -1.0), (-0.09239, 0.03827, 1.0), (-0.08315, 0.05556, -1.0), (-0.08315, 0.05556, 1.0), (-0.07071, 0.07071, -1.0), (-0.07071, 0.07071, 1.0), (-0.05556, 0.08315, -1.0), (-0.05556, 0.08315, 1.0), (-0.03827, 0.09239, -1.0), (-0.03827, 0.09239, 1.0), (-0.01951, 0.09808, -1.0), (-0.01951, 0.09808, 1.0), (0.0, 0.07, -16.87), (0.0, 0.07, -15.87), (0.01366, 0.06865, -16.87), (0.01366, 0.06865, -15.87), (0.02679, 0.06467, -16.87), (0.02679, 0.06467, -15.87), (0.03889, 0.0582, -16.87), (0.03889, 0.0582, -15.87), (0.0495, 0.0495, -16.87), (0.0495, 0.0495, -15.87), (0.0582, 0.03889, -16.87), (0.0582, 0.03889, -15.87), (0.06467, 0.02679, -16.87), (0.06467, 0.02679, -15.87), (0.06865, 0.01366, -16.87), (0.06865, 0.01366, -15.87), (0.07, 5.285e-09, -16.87), (0.07, 5.285e-09, -15.87), (0.06865, -0.01366, -16.87), (0.06865, -0.01366, -15.87), (0.06467, -0.02679, -16.87), (0.06467, -0.02679, -15.87), (0.0582, -0.03889, -16.87), (0.0582, -0.03889, -15.87), (0.0495, -0.0495, -16.87), (0.0495, -0.0495, -15.87), (0.03889, -0.0582, -16.87), (0.03889, -0.0582, -15.87), (0.02679, -0.06467, -16.87), (0.02679, -0.06467, -15.87), (0.01366, -0.06865, -16.87), (0.01366, -0.06865, -15.87), (-2.281e-08, -0.07, -16.87), (-2.281e-08, -0.07, -15.87), (-0.01366, -0.06865, -16.87), (-0.01366, -0.06865, -15.87), (-0.02679, -0.06467, -16.87), (-0.02679, -0.06467, -15.87), (-0.03889, -0.0582, -16.87), (-0.03889, -0.0582, -15.87), (-0.0495, -0.0495, -16.87), (-0.0495, -0.0495, -15.87), (-0.0582, -0.03889, -16.87), (-0.0582, -0.03889, -15.87), (-0.06467, -0.02679, -16.87), (-0.06467, -0.02679, -15.87), (-0.06865, -0.01366, -16.87), (-0.06865, -0.01366, -15.87), (-0.07, 6.759e-08, -16.87), (-0.07, 6.759e-08, -15.87), (-0.06865, 0.01366, -16.87), (-0.06865, 0.01366, -15.87), (-0.06467, 0.02679, -16.87), (-0.06467, 0.02679, -15.87), (-0.0582, 0.03889, -16.87), (-0.0582, 0.03889, -15.87), (-0.0495, 0.0495, -16.87), (-0.0495, 0.0495, -15.87), (-0.03889, 0.0582, -16.87), (-0.03889, 0.0582, -15.87), (-0.02679, 0.06467, -16.87), (-0.02679, 0.06467, -15.87), (-0.01366, 0.06865, -16.87), (-0.01366, 0.06865, -15.87), (0.0, 0.02, -15.93), (0.0, 0.02, 0.0723), (0.003902, 0.01962, -15.93), (0.003902, 0.01962, 0.0723), (0.007654, 0.01848, -15.93), (0.007654, 0.01848, 0.0723), (0.01111, 0.01663, -15.93), (0.01111, 0.01663, 0.0723), (0.01414, 0.01414, -15.93), (0.01414, 0.01414, 0.0723), (0.01663, 0.01111, -15.93), (0.01663, 0.01111, 0.0723), (0.01848, 0.007654, -15.93), (0.01848, 0.007654, 0.0723), (0.01962, 0.003902, -15.93), (0.01962, 0.003902, 0.0723), (0.02, 1.51e-09, -15.93), (0.02, 1.51e-09, 0.0723), (0.01962, -0.003902, -15.93), (0.01962, -0.003902, 0.0723), (0.01848, -0.007654, -15.93), (0.01848, -0.007654, 0.0723), (0.01663, -0.01111, -15.93), (0.01663, -0.01111, 0.0723), (0.01414, -0.01414, -15.93), (0.01414, -0.01414, 0.0723), (0.01111, -0.01663, -15.93), (0.01111, -0.01663, 0.0723), (0.007654, -0.01848, -15.93), (0.007654, -0.01848, 0.0723), (0.003902, -0.01962, -15.93), (0.003902, -0.01962, 0.0723), (-6.517e-09, -0.02, -15.93), (-6.517e-09, -0.02, 0.0723), (-0.003902, -0.01962, -15.93), (-0.003902, -0.01962, 0.0723), (-0.007654, -0.01848, -15.93), (-0.007654, -0.01848, 0.0723), (-0.01111, -0.01663, -15.93), (-0.01111, -0.01663, 0.0723), (-0.01414, -0.01414, -15.93), (-0.01414, -0.01414, 0.0723), (-0.01663, -0.01111, -15.93), (-0.01663, -0.01111, 0.0723), (-0.01848, -0.007654, -15.93), (-0.01848, -0.007654, 0.0723), (-0.01962, -0.003902, -15.93), (-0.01962, -0.003902, 0.0723), (-0.02, 1.931e-08, -15.93), (-0.02, 1.931e-08, 0.0723), (-0.01962, 0.003902, -15.93), (-0.01962, 0.003902, 0.0723), (-0.01848, 0.007654, -15.93), (-0.01848, 0.007654, 0.0723), (-0.01663, 0.01111, -15.93), (-0.01663, 0.01111, 0.0723), (-0.01414, 0.01414, -15.93), (-0.01414, 0.01414, 0.0723), (-0.01111, 0.01663, -15.93), (-0.01111, 0.01663, 0.0723), (-0.007654, 0.01848, -15.93), (-0.007654, 0.01848, 0.0723), (-0.003902, 0.01962, -15.93), (-0.003902, 0.01962, 0.0723)], [], [(0, 1, 3, 2), (2, 3, 5, 4), (4, 5, 7, 6), (6, 7, 9, 8), (8, 9, 11, 10), (10, 11, 13, 12), (12, 13, 15, 14), (14, 15, 17, 16), (16, 17, 19, 18), (18, 19, 21, 20), (20, 21, 23, 22), (22, 23, 25, 24), (24, 25, 27, 26), (26, 27, 29, 28), (28, 29, 31, 30), (30, 31, 33, 32), (32, 33, 35, 34), (34, 35, 37, 36), (36, 37, 39, 38), (38, 39, 41, 40), (40, 41, 43, 42), (42, 43, 45, 44), (44, 45, 47, 46), (46, 47, 49, 48), (48, 49, 51, 50), (50, 51, 53, 52), (52, 53, 55, 54), (54, 55, 57, 56), (56, 57, 59, 58), (58, 59, 61, 60), (3, 1, 63, 61, 59, 57, 55, 53, 51, 49, 47, 45, 43, 41, 39, 37, 35, 33, 31, 29, 27, 25, 23, 21, 19, 17, 15, 13, 11, 9, 7, 5), (60, 61, 63, 62), (62, 63, 1, 0), (0, 2, 4, 6, 8, 10, 12, 14, 16, 18, 20, 22, 24, 26, 28, 30, 32, 34, 36, 38, 40, 42, 44, 46, 48, 50, 52, 54, 56, 58, 60, 62), (64, 65, 67, 66), (66, 67, 69, 68), (68, 69, 71, 70), (70, 71, 73, 72), (72, 73, 75, 74), (74, 75, 77, 76), (76, 77, 79, 78), (78, 79, 81, 80), (80, 81, 83, 82), (82, 83, 85, 84), (84, 85, 87, 86), (86, 87, 89, 88), (88, 89, 91, 90), (90, 91, 93, 92), (92, 93, 95, 94), (94, 95, 97, 96), (96, 97, 99, 98), (98, 99, 101, 100), (100, 101, 103, 102), (102, 103, 105, 104), (104, 105, 107, 106), (106, 107, 109, 108), (108, 109, 111, 110), (110, 111, 113, 112), (112, 113, 115, 114), (114, 115, 117, 116), (116, 117, 119, 118), (118, 119, 121, 120), (120, 121, 123, 122), (122, 123, 125, 124), (67, 65, 127, 125, 123, 121, 119, 117, 115, 113, 111, 109, 107, 105, 103, 101, 99, 97, 95, 93, 91, 89, 87, 85, 83, 81, 79, 77, 75, 73, 71, 69), (124, 125, 127, 126), (126, 127, 65, 64), (64, 66, 68, 70, 72, 74, 76, 78, 80, 82, 84, 86, 88, 90, 92, 94, 96, 98, 100, 102, 104, 106, 108, 110, 112, 114, 116, 118, 120, 122, 124, 126), (128, 129, 131, 130), (130, 131, 133, 132), (132, 133, 135, 134), (134, 135, 137, 136), (136, 137, 139, 138), (138, 139, 141, 140), (140, 141, 143, 142), (142, 143, 145, 144), (144, 145, 147, 146), (146, 147, 149, 148), (148, 149, 151, 150), (150, 151, 153, 152), (152, 153, 155, 154), (154, 155, 157, 156), (156, 157, 159, 158), (158, 159, 161, 160), (160, 161, 163, 162), (162, 163, 165, 164), (164, 165, 167, 166), (166, 167, 169, 168), (168, 169, 171, 170), (170, 171, 173, 172), (172, 173, 175, 174), (174, 175, 177, 176), (176, 177, 179, 178), (178, 179, 181, 180), (180, 181, 183, 182), (182, 183, 185, 184), (184, 185, 187, 186), (186, 187, 189, 188), (131, 129, 191, 189, 187, 185, 183, 181, 179, 177, 175, 173, 171, 169, 167, 165, 163, 161, 159, 157, 155, 153, 151, 149, 147, 145, 143, 141, 139, 137, 135, 133), (188, 189, 191, 190), (190, 191, 129, 128), (128, 130, 132, 134, 136, 138, 140, 142, 144, 146, 148, 150, 152, 154, 156, 158, 160, 162, 164, 166, 168, 170, 172, 174, 176, 178, 180, 182, 184, 186, 188, 190)])
me_cylinder_003.materials.append(mat_material_003)
me_cylinder_003.use_remesh_preserve_volume = False
me_cylinder_003.use_remesh_preserve_attributes = False
me_cylinder_003.use_mirror_vertex_groups = False
me_cylinder_003.update()
me_plane_002 = bpy.data.meshes.new('Plane.002')
me_plane_002.from_pydata([(-1.0, -1.0, 0.0), (1.0, -1.0, 0.0), (-1.0, 1.0, 0.0), (1.0, 1.0, 0.0)], [], [(0, 1, 3, 2)])
me_plane_002.materials.append(mat_material_001)
me_plane_002.use_remesh_preserve_volume = False
me_plane_002.use_remesh_preserve_attributes = False
me_plane_002.use_mirror_vertex_groups = False
me_plane_002.update()
me_cube_002 = bpy.data.meshes.new('Cube.002')
me_cube_002.from_pydata([(-1.0, -1.0, -1.0), (-1.0, -1.0, 1.0), (-1.0, 1.0, -1.0), (-1.0, 1.0, 1.0), (1.0, -1.0, -1.0), (1.0, -1.0, 1.0), (1.0, 1.0, -1.0), (1.0, 1.0, 1.0), (-1.0, -3.4, -1.0), (-1.0, -3.4, -0.7143), (-1.0, -3.0, -1.0), (-1.0, -3.0, -0.7143), (1.0, -3.4, -1.0), (1.0, -3.4, -0.7143), (1.0, -3.0, -1.0), (1.0, -3.0, -0.7143), (-1.0, -3.0, -1.0), (-1.0, -3.0, -0.4286), (-1.0, -2.6, -1.0), (-1.0, -2.6, -0.4286), (1.0, -3.0, -1.0), (1.0, -3.0, -0.4286), (1.0, -2.6, -1.0), (1.0, -2.6, -0.4286), (-1.0, -2.6, -1.0), (-1.0, -2.6, -0.1429), (-1.0, -2.2, -1.0), (-1.0, -2.2, -0.1429), (1.0, -2.6, -1.0), (1.0, -2.6, -0.1429), (1.0, -2.2, -1.0), (1.0, -2.2, -0.1429), (-1.0, -2.2, -1.0), (-1.0, -2.2, 0.1429), (-1.0, -1.8, -1.0), (-1.0, -1.8, 0.1429), (1.0, -2.2, -1.0), (1.0, -2.2, 0.1429), (1.0, -1.8, -1.0), (1.0, -1.8, 0.1429), (-1.0, -1.8, -1.0), (-1.0, -1.8, 0.4286), (-1.0, -1.4, -1.0), (-1.0, -1.4, 0.4286), (1.0, -1.8, -1.0), (1.0, -1.8, 0.4286), (1.0, -1.4, -1.0), (1.0, -1.4, 0.4286), (-1.0, -1.4, -1.0), (-1.0, -1.4, 0.7143), (-1.0, -1.0, -1.0), (-1.0, -1.0, 0.7143), (1.0, -1.4, -1.0), (1.0, -1.4, 0.7143), (1.0, -1.0, -1.0), (1.0, -1.0, 0.7143)], [], [(0, 1, 3, 2), (2, 3, 7, 6), (6, 7, 5, 4), (4, 5, 1, 0), (2, 6, 4, 0), (7, 3, 1, 5), (8, 9, 11, 10), (10, 11, 15, 14), (14, 15, 13, 12), (12, 13, 9, 8), (10, 14, 12, 8), (15, 11, 9, 13), (16, 17, 19, 18), (18, 19, 23, 22), (22, 23, 21, 20), (20, 21, 17, 16), (18, 22, 20, 16), (23, 19, 17, 21), (24, 25, 27, 26), (26, 27, 31, 30), (30, 31, 29, 28), (28, 29, 25, 24), (26, 30, 28, 24), (31, 27, 25, 29), (32, 33, 35, 34), (34, 35, 39, 38), (38, 39, 37, 36), (36, 37, 33, 32), (34, 38, 36, 32), (39, 35, 33, 37), (40, 41, 43, 42), (42, 43, 47, 46), (46, 47, 45, 44), (44, 45, 41, 40), (42, 46, 44, 40), (47, 43, 41, 45), (48, 49, 51, 50), (50, 51, 55, 54), (54, 55, 53, 52), (52, 53, 49, 48), (50, 54, 52, 48), (55, 51, 49, 53)])
me_cube_002.materials.append(mat_material_002)
me_cube_002.use_remesh_preserve_volume = False
me_cube_002.use_remesh_preserve_attributes = False
me_cube_002.use_mirror_vertex_groups = False
me_cube_002.update()
me_cube_001 = bpy.data.meshes.new('Cube.001')
me_cube_001.from_pydata([], [], [])
me_cube_001.materials.append(mat_material)
me_cube_001.use_remesh_preserve_volume = False
me_cube_001.use_remesh_preserve_attributes = False
me_cube_001.use_mirror_vertex_groups = False
me_cube_001.update()

# ---- objects
ob_cube_004 = bpy.data.objects.new('Cube.004', me_cube_033)
ob_cube_002 = bpy.data.objects.new('Cube.002', me_cube_032)
ob_cube_010 = bpy.data.objects.new('Cube.010', me_cube_030)
ob_cube_009 = bpy.data.objects.new('Cube.009', me_cube_029)
ob_cube_003 = bpy.data.objects.new('Cube.003', me_cube_021)
ob_cylinder_000 = bpy.data.objects.new('Cylinder.000', me_cylinder_003)
ob_plane = bpy.data.objects.new('Plane', me_plane_002)
ob_cube = bpy.data.objects.new('Cube', me_cube_002)
ob_cube_001 = bpy.data.objects.new('Cube.001', me_cube_001)

# ---- transforms, parenting, visibility, modifiers, constraints
ob_cube_004.location = (7.0, -1.0, 1.0)
ob_cube_004.lineart.crease_threshold = 0.0
ob_cube_002.location = (7.0, -1.0, 1.0)
ob_cube_002.lineart.crease_threshold = 0.0
ob_cube_010.location = (7.0, -1.0, 1.0)
ob_cube_010.lineart.crease_threshold = 0.0
ob_cube_009.location = (7.0, -1.0, 1.0)
ob_cube_009.lineart.crease_threshold = 0.0
ob_cube_003.location = (4.345, 3.479, 1.337)
ob_cube_003.rotation_euler = (-0.7854, 0.0, 0.0)
ob_cube_003.scale = (0.025, 0.025, 0.75)
ob_cube_003.lineart.crease_threshold = 0.0
ob_cylinder_000.location = (-1.5, 1.5, 0.9)
ob_cylinder_000.scale = (5.0, 5.0, 0.05037)
ob_cylinder_000.lineart.crease_threshold = 0.0
ob_plane.location = (2.127, 1.859, 1.083)
ob_plane.rotation_euler = (1.571, 1.571, 0.0)
ob_plane.scale = (0.4, 0.75, 1.0)
ob_plane.lineart.crease_threshold = 0.0
ob_cube.location = (3.7, 4.694, 0.7)
ob_cube.scale = (0.7, 0.5, 0.7)
ob_cube.lineart.crease_threshold = 0.0
ob_cube_001.location = (5.5, 2.0, 1.0)
ob_cube_001.scale = (2.5, 4.0, 1.0)
ob_cube_001.lock_rotations_4d = False
ob_cube_001.empty_display_type = 'ARROWS'
ob_cube_001.lineart.crease_threshold = 0.0

# ---- collection membership
col_collection_1.objects.link(ob_cube_004)
col_collection_1.objects.link(ob_cube_002)
col_collection_1.objects.link(ob_cube_010)
col_collection_1.objects.link(ob_cube_009)
col_collection_1.objects.link(ob_cube_003)
col_collection_1.objects.link(ob_cylinder_000)
col_collection_1.objects.link(ob_plane)
col_collection_1.objects.link(ob_cube)
col_collection_1.objects.link(ob_cube_001)

# ---- scene / render settings (as saved in the file)
scene.frame_start = 1; scene.frame_end = 250; scene.frame_set(1)
scene.render.engine = 'BLENDER_EEVEE_NEXT'
scene.render.resolution_percentage = 50
scene.render.dither_intensity = 0.0
scene.cycles.use_denoising = False
scene.cycles.samples = 128
scene.cycles.sampling_pattern = 'TABULATED_SOBOL'
scene.cycles.use_adaptive_sampling = False
scene.cycles.use_light_tree = False
scene.cycles.blur_glossy = 0.0
scene.cycles.sample_clamp_indirect = 0.0
scene.view_settings.view_transform = 'Standard'
bpy.context.view_layer.update()

# ---- added for rendering (the .blend has no active camera and no usable light): camera, sun
cam_auto = bpy.data.cameras.new('AutoCamera')
cam_auto.lens = 50.0
cam_auto.sensor_width = 36.0
cam_auto.clip_end = 1000.0
ob_auto_camera = bpy.data.objects.new('AutoCamera', cam_auto)
scene.collection.objects.link(ob_auto_camera)
ob_auto_camera.location = (16.006, -13.5394, 11.6394)
ob_auto_camera.rotation_euler = (1.09748, -7.21219e-08, 0.694738)
scene.camera = ob_auto_camera
light_auto_sun = bpy.data.lights.new('AutoSun', 'SUN')
light_auto_sun.energy = 3.0
light_auto_sun.angle = 0.0523599
ob_auto_sun = bpy.data.objects.new('AutoSun', light_auto_sun)
scene.collection.objects.link(ob_auto_sun)
ob_auto_sun.rotation_euler = (0.872665, 0.174533, 0.523599)
bpy.context.view_layer.update()
